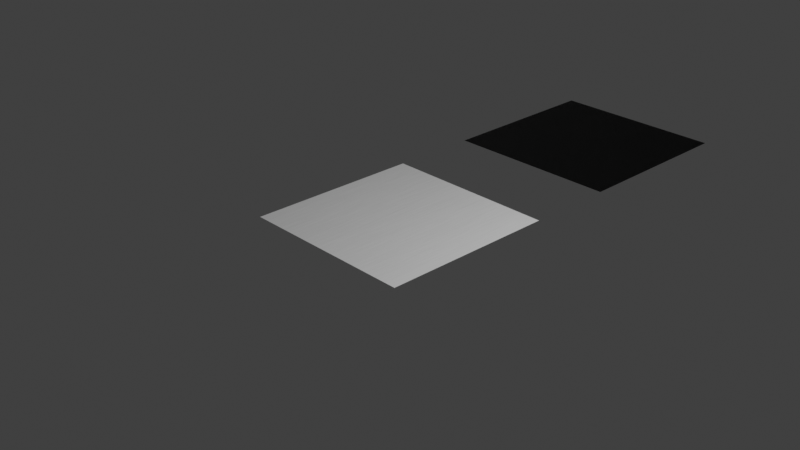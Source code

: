 # Source: aluminum.blend  (saved by Blender 3.6.13; exported with 4.5.12 LTS)
import bpy
from mathutils import Matrix  # noqa: F401  (used for matrix-valued properties, if any)

bpy.ops.wm.read_factory_settings(use_empty=True)
scene = bpy.context.scene
scene.name = 'Scene'

# ---- collections
col_collection = bpy.data.collections.new('Collection'); scene.collection.children.link(col_collection)

# ---- images (referenced by path relative to the original .blend; pixels are not part of the script)
import os
ASSET_DIR = os.environ.get("B2B_ASSET_DIR", "")  # directory of the original .blend (textures are referenced by path, not embedded)
HERE = os.path.dirname(os.path.abspath(__file__))  # packed textures are extracted next to this script under _unpacked/

def load_image(name, relpath, width, height, colorspace="sRGB"):
    """Load a texture the original file referenced (path relative to the .blend, or extracted next to this script)."""
    p = next((c for c in (os.path.join(HERE, relpath), os.path.join(ASSET_DIR, relpath)) if relpath and os.path.exists(c)), "")
    if p:
        img = bpy.data.images.load(p, check_existing=True)
        img.name = name
    else:  # same state as the original file: an image datablock whose file is absent (Cycles renders it pink)
        img = bpy.data.images.new(name, width, height)
        img.source = "FILE"
        img.filepath = "//" + (relpath or name)
    img.colorspace_settings.name = colorspace
    return img
img_aluminum_n_png = load_image('aluminum_n.png', 'aluminum_n.png', 1024, 1024, 'Linear CIE-XYZ D65')

# ---- materials (node trees are filled in below, after node groups)
mat_aluminum_normal = bpy.data.materials.new('aluminum_normal')
mat_aluminum_normal_001 = bpy.data.materials.new('aluminum_normal.001')

# ---- material node trees
mat_aluminum_normal.use_nodes = True; mat_aluminum_normal.node_tree.nodes.clear()
_N = mat_aluminum_normal.node_tree.nodes; _L = mat_aluminum_normal.node_tree.links
n0 = _N.new('ShaderNodeBsdfPrincipled'); n0.name = 'Principled BSDF'; n0.location = (10, 300)
n0.distribution = 'GGX'
n0.subsurface_method = 'RANDOM_WALK_SKIN'
n0.inputs[3].default_value = 1.45
n0.inputs[27].default_value = (0.0, 0.0, 0.0, 1.0)
n0.inputs[28].default_value = 1.0
n1 = _N.new('ShaderNodeOutputMaterial'); n1.name = 'Material Output'; n1.location = (300, 300)
n2 = _N.new('ShaderNodeNormalMap'); n2.name = 'Normal Map'; n2.location = (-220, -199)
n2.inputs[0].default_value = 0.1
n3 = _N.new('ShaderNodeTexCoord'); n3.name = 'Texture Coordinate'; n3.location = (-925, -164)
n4 = _N.new('ShaderNodeMapping'); n4.name = 'Mapping'; n4.location = (-705, -48)
n4.inputs[3].default_value = (60.0, 1.0, 1.0)
n5 = _N.new('ShaderNodeTexNoise'); n5.name = 'Noise Texture'; n5.location = (-463, -176)
n6 = _N.new('ShaderNodeTexImage'); n6.name = 'Image Texture'; n6.location = (501, 88)
n6.image = img_aluminum_n_png
_L.new(n0.outputs[0], n1.inputs[0])
_L.new(n2.outputs[0], n0.inputs[5])
_L.new(n5.outputs[1], n2.inputs[1])
_L.new(n4.outputs[0], n5.inputs[0])
_L.new(n3.outputs[0], n4.inputs[0])
n1.is_active_output = True
mat_aluminum_normal_001.use_nodes = True; mat_aluminum_normal_001.node_tree.nodes.clear()
_N = mat_aluminum_normal_001.node_tree.nodes; _L = mat_aluminum_normal_001.node_tree.links
n0 = _N.new('ShaderNodeBsdfPrincipled'); n0.name = 'Principled BSDF'; n0.location = (10, 300)
n0.distribution = 'GGX'
n0.subsurface_method = 'RANDOM_WALK_SKIN'
n0.inputs[3].default_value = 1.45
n0.inputs[27].default_value = (0.0, 0.0, 0.0, 1.0)
n0.inputs[28].default_value = 1.0
n1 = _N.new('ShaderNodeOutputMaterial'); n1.name = 'Material Output'; n1.location = (300, 300)
n2 = _N.new('ShaderNodeNormalMap'); n2.name = 'Normal Map'; n2.location = (-220, -199)
n3 = _N.new('ShaderNodeTexImage'); n3.name = 'Image Texture'; n3.location = (-594, -153)
n3.image = img_aluminum_n_png
n4 = _N.new('ShaderNodeTexCoord'); n4.name = 'Texture Coordinate'; n4.location = (-1159, -163)
n5 = _N.new('ShaderNodeMapping'); n5.name = 'Mapping'; n5.location = (-890, -132)
n5.inputs[3].default_value = (2.5, 2.5, 1.0)
_L.new(n0.outputs[0], n1.inputs[0])
_L.new(n2.outputs[0], n0.inputs[5])
_L.new(n5.outputs[0], n3.inputs[0])
_L.new(n3.outputs[0], n2.inputs[1])
_L.new(n4.outputs[0], n5.inputs[0])
n1.is_active_output = True

# ---- world
world_world = bpy.data.worlds.new('World'); scene.world = world_world
world_world.use_nodes = True; world_world.node_tree.nodes.clear()
_N = world_world.node_tree.nodes; _L = world_world.node_tree.links
n0 = _N.new('ShaderNodeOutputWorld'); n0.name = 'World Output'; n0.location = (300, 300)
n1 = _N.new('ShaderNodeBackground'); n1.name = 'Background'; n1.location = (10, 300)
n1.inputs[0].default_value = (0.05088, 0.05088, 0.05088, 1.0)
_L.new(n1.outputs[0], n0.inputs[0])
n0.is_active_output = True
world_world.color = (0.05088, 0.05088, 0.05088)
world_world.use_sun_shadow = False
world_world.sun_shadow_jitter_overblur = 0.0

# ---- cameras
cam_camera = bpy.data.cameras.new('Camera')
cam_camera.clip_end = 100.0
cam_camera.ortho_scale = 7.314

# ---- lights
light_light = bpy.data.lights.new('Light', 'POINT')
light_light.transmission_factor = 0.0
light_light.energy = 1000.0
light_light.shadow_soft_size = 0.1
light_light.shadow_maximum_resolution = 0.006
light_light.use_absolute_resolution = True

# ---- meshes
me_plane = bpy.data.meshes.new('Plane')
me_plane.from_pydata([(-1.0, -1.0, 0.0), (1.0, -1.0, 0.0), (-1.0, 1.0, 0.0), (1.0, 1.0, 0.0)], [], [(0, 1, 3, 2)])
_uv = me_plane.uv_layers.new(name='UVMap')
_uv.uv.foreach_set('vector', [0.0, 0.0, 1.0, 0.0, 1.0, 1.0, 0.0, 1.0])
me_plane.materials.append(mat_aluminum_normal)
me_plane.update()
me_plane_001 = bpy.data.meshes.new('Plane.001')
me_plane_001.from_pydata([(-1.0, -1.0, 0.0), (1.0, -1.0, 0.0), (-1.0, 1.0, 0.0), (1.0, 1.0, 0.0)], [], [(0, 1, 3, 2)])
_uv = me_plane_001.uv_layers.new(name='UVMap')
_uv.uv.foreach_set('vector', [0.0, 0.0, 1.0, 0.0, 1.0, 1.0, 0.0, 1.0])
me_plane_001.materials.append(mat_aluminum_normal_001)
me_plane_001.update()

# ---- objects
ob_light = bpy.data.objects.new('Light', light_light)
ob_camera = bpy.data.objects.new('Camera', cam_camera)
ob_plane = bpy.data.objects.new('Plane', me_plane)
ob_plane_001 = bpy.data.objects.new('Plane.001', me_plane_001)

# ---- transforms, parenting, visibility, modifiers, constraints
ob_light.location = (4.076, 1.005, 5.904)
ob_light.rotation_euler = (0.6503, 0.05522, 1.866)
ob_light.lock_rotations_4d = False
ob_light.empty_display_type = 'ARROWS'
ob_light.color = (0.0, 0.0, 0.0, 0.0)
ob_light.lineart.crease_threshold = 0.0
ob_camera.location = (7.359, -6.926, 4.958)
ob_camera.rotation_euler = (1.109, 0.0, 0.8149)
ob_camera.lock_rotations_4d = False
ob_camera.empty_display_type = 'ARROWS'
ob_camera.color = (0.0, 0.0, 0.0, 0.0)
ob_camera.display_type = 'WIRE'
ob_camera.lineart.crease_threshold = 0.0
ob_plane.location = (0.0, 0.0, 0.0)
ob_plane_001.location = (0.0, 3.0, 0.0)

# ---- collection membership
col_collection.objects.link(ob_light)
col_collection.objects.link(ob_camera)
col_collection.objects.link(ob_plane)
col_collection.objects.link(ob_plane_001)

# ---- scene / render settings (as saved in the file)
scene.camera = ob_camera
scene.frame_start = 1; scene.frame_end = 250; scene.frame_set(1)
scene.render.engine = 'CYCLES'
scene.cycles.sampling_pattern = 'TABULATED_SOBOL'
scene.cycles.bake_type = 'NORMAL'
scene.view_settings.view_transform = 'Standard'
bpy.context.view_layer.update()
